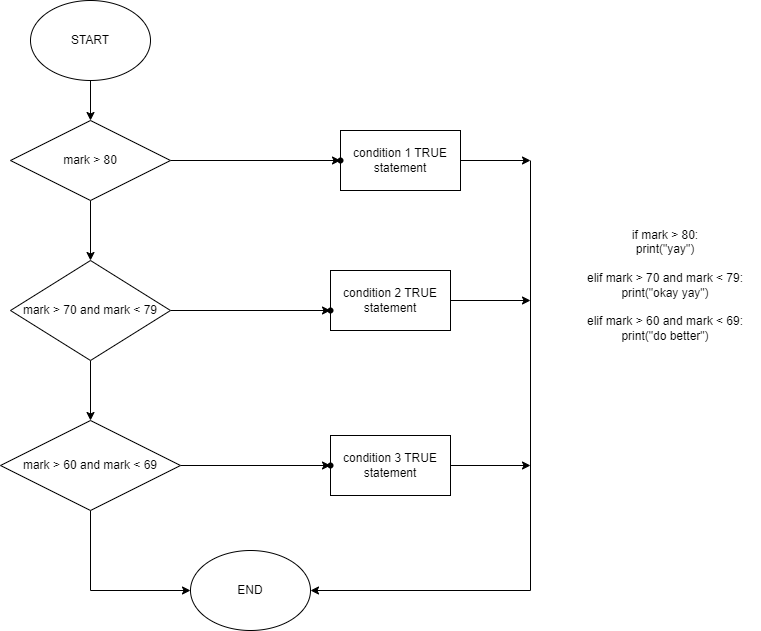

The diagram above was exported from draw.io. Its source (the exported page's mxGraphModel, read from the mxfile embedded in the PNG):
<mxGraphModel dx="846" dy="551" grid="1" gridSize="10" guides="1" tooltips="1" connect="1" arrows="1" fold="1" page="1" pageScale="1" pageWidth="850" pageHeight="1100" math="0" shadow="0">
  <root>
    <mxCell id="0" />
    <mxCell id="1" parent="0" />
    <mxCell id="8nS73maol2p8S2fvup51-15" style="edgeStyle=orthogonalEdgeStyle;rounded=0;orthogonalLoop=1;jettySize=auto;html=1;" edge="1" parent="1" source="8nS73maol2p8S2fvup51-1" target="8nS73maol2p8S2fvup51-2">
      <mxGeometry relative="1" as="geometry" />
    </mxCell>
    <mxCell id="8nS73maol2p8S2fvup51-1" value="START" style="ellipse;whiteSpace=wrap;html=1;" vertex="1" parent="1">
      <mxGeometry x="100" y="20" width="120" height="80" as="geometry" />
    </mxCell>
    <mxCell id="8nS73maol2p8S2fvup51-10" value="" style="edgeStyle=orthogonalEdgeStyle;rounded=0;orthogonalLoop=1;jettySize=auto;html=1;" edge="1" parent="1" source="8nS73maol2p8S2fvup51-2" target="8nS73maol2p8S2fvup51-9">
      <mxGeometry relative="1" as="geometry" />
    </mxCell>
    <mxCell id="8nS73maol2p8S2fvup51-16" style="edgeStyle=orthogonalEdgeStyle;rounded=0;orthogonalLoop=1;jettySize=auto;html=1;" edge="1" parent="1" source="8nS73maol2p8S2fvup51-2" target="8nS73maol2p8S2fvup51-3">
      <mxGeometry relative="1" as="geometry" />
    </mxCell>
    <mxCell id="8nS73maol2p8S2fvup51-2" value="mark &amp;gt; 80" style="rhombus;whiteSpace=wrap;html=1;" vertex="1" parent="1">
      <mxGeometry x="80" y="140" width="160" height="80" as="geometry" />
    </mxCell>
    <mxCell id="8nS73maol2p8S2fvup51-12" value="" style="edgeStyle=orthogonalEdgeStyle;rounded=0;orthogonalLoop=1;jettySize=auto;html=1;" edge="1" parent="1" source="8nS73maol2p8S2fvup51-3" target="8nS73maol2p8S2fvup51-11">
      <mxGeometry relative="1" as="geometry" />
    </mxCell>
    <mxCell id="8nS73maol2p8S2fvup51-17" style="edgeStyle=orthogonalEdgeStyle;rounded=0;orthogonalLoop=1;jettySize=auto;html=1;entryX=0.5;entryY=0;entryDx=0;entryDy=0;" edge="1" parent="1" source="8nS73maol2p8S2fvup51-3" target="8nS73maol2p8S2fvup51-4">
      <mxGeometry relative="1" as="geometry" />
    </mxCell>
    <mxCell id="8nS73maol2p8S2fvup51-3" value="mark &amp;gt; 70 and mark &amp;lt; 79" style="rhombus;whiteSpace=wrap;html=1;" vertex="1" parent="1">
      <mxGeometry x="80" y="280" width="160" height="100" as="geometry" />
    </mxCell>
    <mxCell id="8nS73maol2p8S2fvup51-14" value="" style="edgeStyle=orthogonalEdgeStyle;rounded=0;orthogonalLoop=1;jettySize=auto;html=1;" edge="1" parent="1" source="8nS73maol2p8S2fvup51-4" target="8nS73maol2p8S2fvup51-13">
      <mxGeometry relative="1" as="geometry" />
    </mxCell>
    <mxCell id="8nS73maol2p8S2fvup51-18" style="edgeStyle=orthogonalEdgeStyle;rounded=0;orthogonalLoop=1;jettySize=auto;html=1;entryX=0;entryY=0.5;entryDx=0;entryDy=0;" edge="1" parent="1" source="8nS73maol2p8S2fvup51-4" target="8nS73maol2p8S2fvup51-8">
      <mxGeometry relative="1" as="geometry">
        <Array as="points">
          <mxPoint x="160" y="610" />
        </Array>
      </mxGeometry>
    </mxCell>
    <mxCell id="8nS73maol2p8S2fvup51-4" value="mark &amp;gt; 60 and mark &amp;lt; 69" style="rhombus;whiteSpace=wrap;html=1;" vertex="1" parent="1">
      <mxGeometry x="70" y="440" width="180" height="90" as="geometry" />
    </mxCell>
    <mxCell id="8nS73maol2p8S2fvup51-20" style="edgeStyle=orthogonalEdgeStyle;rounded=0;orthogonalLoop=1;jettySize=auto;html=1;exitX=1;exitY=0.5;exitDx=0;exitDy=0;" edge="1" parent="1" source="8nS73maol2p8S2fvup51-5">
      <mxGeometry relative="1" as="geometry">
        <mxPoint x="600" y="180" as="targetPoint" />
      </mxGeometry>
    </mxCell>
    <mxCell id="8nS73maol2p8S2fvup51-5" value="condition 1 TRUE statement" style="rounded=0;whiteSpace=wrap;html=1;" vertex="1" parent="1">
      <mxGeometry x="410" y="150" width="120" height="60" as="geometry" />
    </mxCell>
    <mxCell id="8nS73maol2p8S2fvup51-21" style="edgeStyle=orthogonalEdgeStyle;rounded=0;orthogonalLoop=1;jettySize=auto;html=1;exitX=1;exitY=0.5;exitDx=0;exitDy=0;" edge="1" parent="1" source="8nS73maol2p8S2fvup51-6">
      <mxGeometry relative="1" as="geometry">
        <mxPoint x="600" y="320" as="targetPoint" />
      </mxGeometry>
    </mxCell>
    <mxCell id="8nS73maol2p8S2fvup51-6" value="condition 2 TRUE statement" style="rounded=0;whiteSpace=wrap;html=1;" vertex="1" parent="1">
      <mxGeometry x="400" y="290" width="120" height="60" as="geometry" />
    </mxCell>
    <mxCell id="8nS73maol2p8S2fvup51-22" style="edgeStyle=orthogonalEdgeStyle;rounded=0;orthogonalLoop=1;jettySize=auto;html=1;exitX=1;exitY=0.5;exitDx=0;exitDy=0;" edge="1" parent="1" source="8nS73maol2p8S2fvup51-7">
      <mxGeometry relative="1" as="geometry">
        <mxPoint x="600" y="485" as="targetPoint" />
      </mxGeometry>
    </mxCell>
    <mxCell id="8nS73maol2p8S2fvup51-7" value="condition 3 TRUE statement" style="rounded=0;whiteSpace=wrap;html=1;" vertex="1" parent="1">
      <mxGeometry x="400" y="455" width="120" height="60" as="geometry" />
    </mxCell>
    <mxCell id="8nS73maol2p8S2fvup51-8" value="END" style="ellipse;whiteSpace=wrap;html=1;" vertex="1" parent="1">
      <mxGeometry x="260" y="570" width="120" height="80" as="geometry" />
    </mxCell>
    <mxCell id="8nS73maol2p8S2fvup51-9" value="" style="shape=waypoint;sketch=0;size=6;pointerEvents=1;points=[];fillColor=default;resizable=0;rotatable=0;perimeter=centerPerimeter;snapToPoint=1;" vertex="1" parent="1">
      <mxGeometry x="390" y="160" width="40" height="40" as="geometry" />
    </mxCell>
    <mxCell id="8nS73maol2p8S2fvup51-11" value="" style="shape=waypoint;sketch=0;size=6;pointerEvents=1;points=[];fillColor=default;resizable=0;rotatable=0;perimeter=centerPerimeter;snapToPoint=1;" vertex="1" parent="1">
      <mxGeometry x="380" y="310" width="40" height="40" as="geometry" />
    </mxCell>
    <mxCell id="8nS73maol2p8S2fvup51-13" value="" style="shape=waypoint;sketch=0;size=6;pointerEvents=1;points=[];fillColor=default;resizable=0;rotatable=0;perimeter=centerPerimeter;snapToPoint=1;" vertex="1" parent="1">
      <mxGeometry x="380" y="465" width="40" height="40" as="geometry" />
    </mxCell>
    <mxCell id="8nS73maol2p8S2fvup51-19" value="" style="endArrow=classic;html=1;rounded=0;entryX=1;entryY=0.5;entryDx=0;entryDy=0;" edge="1" parent="1" target="8nS73maol2p8S2fvup51-8">
      <mxGeometry width="50" height="50" relative="1" as="geometry">
        <mxPoint x="600" y="180" as="sourcePoint" />
        <mxPoint x="450" y="300" as="targetPoint" />
        <Array as="points">
          <mxPoint x="600" y="610" />
        </Array>
      </mxGeometry>
    </mxCell>
    <mxCell id="wP8wLP-UsRQzAVPw4yXs-1" value="if mark &amp;gt; 80:&lt;br&gt;print(&quot;yay&quot;)&lt;br&gt;&lt;br&gt;elif mark &amp;gt; 70 and mark &amp;lt; 79:&lt;br&gt;print(&quot;okay yay&quot;)&lt;br&gt;&lt;br&gt;elif mark &amp;gt; 60 and mark &amp;lt; 69:&lt;br&gt;print(&quot;do better&quot;)&lt;br&gt;" style="text;html=1;strokeColor=none;fillColor=none;align=center;verticalAlign=middle;whiteSpace=wrap;rounded=0;" vertex="1" parent="1">
      <mxGeometry x="640" y="190" width="190" height="230" as="geometry" />
    </mxCell>
  </root>
</mxGraphModel>